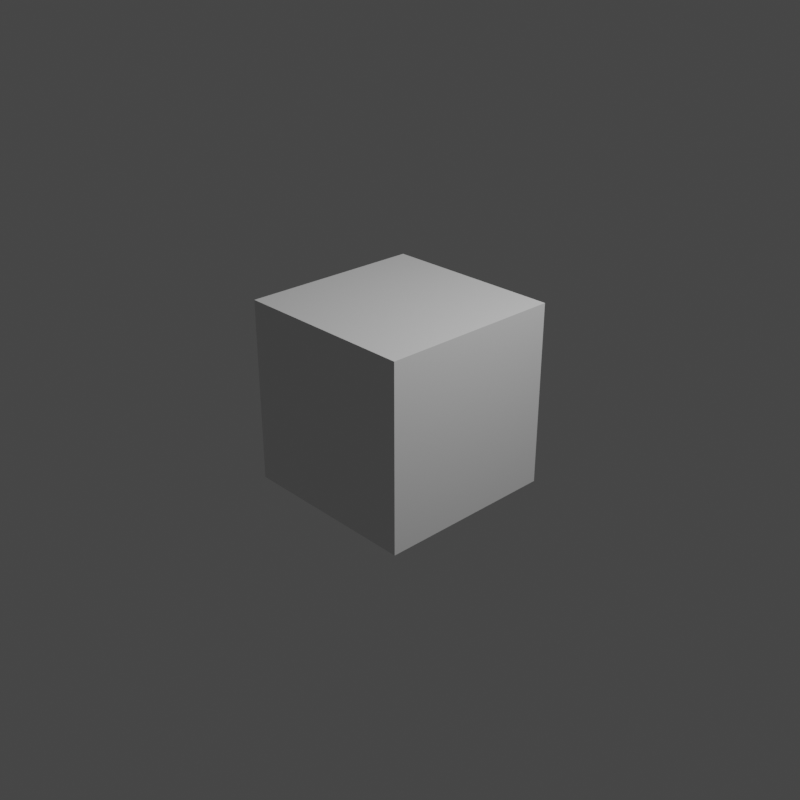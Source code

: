 # Source: project.blend  (saved by Blender 3.6.11; exported with 4.5.12 LTS)
import bpy
from mathutils import Matrix  # noqa: F401  (used for matrix-valued properties, if any)

bpy.ops.wm.read_factory_settings(use_empty=True)
scene = bpy.context.scene
scene.name = 'Scene'

# ---- collections
col_collection = bpy.data.collections.new('Collection'); scene.collection.children.link(col_collection)

# ---- materials (node trees are filled in below, after node groups)
mat_material = bpy.data.materials.new('Material')
mat_material.alpha_threshold = 0.0
mat_material.use_transparent_shadow = False
mat_material.roughness = 0.5
mat_material.line_color = (0.0, 0.0, 0.0, 1.0)

# ---- material node trees
mat_material.use_nodes = True; mat_material.node_tree.nodes.clear()
_N = mat_material.node_tree.nodes; _L = mat_material.node_tree.links
n0 = _N.new('ShaderNodeOutputMaterial'); n0.name = 'Material Output'; n0.location = (300, 300)
n1 = _N.new('ShaderNodeBsdfPrincipled'); n1.name = 'Principled BSDF'; n1.location = (10, 300)
n1.distribution = 'GGX'
n1.subsurface_method = 'RANDOM_WALK_SKIN'
n1.inputs[3].default_value = 1.45
n1.inputs[27].default_value = (0.0, 0.0, 0.0, 1.0)
n1.inputs[28].default_value = 1.0
_L.new(n1.outputs[0], n0.inputs[0])
n0.is_active_output = True

# ---- world
world_world = bpy.data.worlds.new('World'); scene.world = world_world
world_world.use_nodes = True; world_world.node_tree.nodes.clear()
_N = world_world.node_tree.nodes; _L = world_world.node_tree.links
n0 = _N.new('ShaderNodeOutputWorld'); n0.name = 'World Output'; n0.location = (300, 300)
n1 = _N.new('ShaderNodeBackground'); n1.name = 'Background'; n1.location = (10, 300)
n1.inputs[0].default_value = (0.05088, 0.05088, 0.05088, 1.0)
_L.new(n1.outputs[0], n0.inputs[0])
n0.is_active_output = True
world_world.color = (0.05088, 0.05088, 0.05088)
world_world.use_sun_shadow = False
world_world.sun_shadow_jitter_overblur = 0.0

# ---- cameras
cam_camera = bpy.data.cameras.new('Camera')
cam_camera.clip_end = 100.0
cam_camera.ortho_scale = 7.314
cam_defold_camera = bpy.data.cameras.new('defold_camera')

# ---- lights
light_light = bpy.data.lights.new('Light', 'POINT')
light_light.transmission_factor = 0.0
light_light.energy = 1000.0
light_light.shadow_soft_size = 0.1
light_light.shadow_maximum_resolution = 0.006
light_light.use_absolute_resolution = True

# ---- meshes
me_cube = bpy.data.meshes.new('Cube')
me_cube.from_pydata([(1.0, 1.0, 1.0), (1.0, 1.0, -1.0), (1.0, -1.0, 1.0), (1.0, -1.0, -1.0), (-1.0, 1.0, 1.0), (-1.0, 1.0, -1.0), (-1.0, -1.0, 1.0), (-1.0, -1.0, -1.0)], [], [(0, 4, 6, 2), (3, 2, 6, 7), (7, 6, 4, 5), (5, 1, 3, 7), (1, 0, 2, 3), (5, 4, 0, 1)])
_uv = me_cube.uv_layers.new(name='UVMap')
_uv.uv.foreach_set('vector', [0.625, 0.5, 0.875, 0.5, 0.875, 0.75, 0.625, 0.75, 0.375, 0.75, 0.625, 0.75, 0.625, 1.0, 0.375, 1.0, 0.375, 0.0, 0.625, 0.0, 0.625, 0.25, 0.375, 0.25, 0.125, 0.5, 0.375, 0.5, 0.375, 0.75, 0.125, 0.75, 0.375, 0.5, 0.625, 0.5, 0.625, 0.75, 0.375, 0.75, 0.375, 0.25, 0.625, 0.25, 0.625, 0.5, 0.375, 0.5])
me_cube.materials.append(mat_material)
me_cube.use_mirror_vertex_groups = False
me_cube.update()

# ---- objects
ob_cube = bpy.data.objects.new('Cube', me_cube)
ob_light = bpy.data.objects.new('Light', light_light)
ob_camera = bpy.data.objects.new('Camera', cam_camera)
ob_defold_camera = bpy.data.objects.new('defold_camera', cam_defold_camera)

# ---- transforms, parenting, visibility, modifiers, constraints
ob_cube.location = (0.0, 0.0, 0.0)
ob_cube.lock_rotations_4d = False
ob_cube.empty_display_type = 'ARROWS'
ob_cube.lineart.crease_threshold = 0.0
ob_light.location = (4.076, 1.005, 5.904)
ob_light.rotation_euler = (0.6503, 0.05522, 1.866)
ob_light.lock_rotations_4d = False
ob_light.empty_display_type = 'ARROWS'
ob_light.color = (0.0, 0.0, 0.0, 0.0)
ob_light.lineart.crease_threshold = 0.0
ob_camera.location = (7.359, -6.926, 4.958)
ob_camera.rotation_euler = (1.109, 0.0, 0.8149)
ob_camera.lock_rotations_4d = False
ob_camera.empty_display_type = 'ARROWS'
ob_camera.color = (0.0, 0.0, 0.0, 0.0)
ob_camera.display_type = 'WIRE'
ob_camera.lineart.crease_threshold = 0.0
ob_defold_camera.location = (0.2301, -0.06137, 4.619)

# ---- collection membership
col_collection.objects.link(ob_cube)
col_collection.objects.link(ob_light)
col_collection.objects.link(ob_camera)
col_collection.objects.link(ob_defold_camera)

# ---- scene / render settings (as saved in the file)
scene.camera = ob_camera
scene.frame_start = 1; scene.frame_end = 250; scene.frame_set(1)
scene.render.engine = 'BLENDER_EEVEE_NEXT'
scene.render.resolution_x = 800
scene.render.resolution_y = 800
scene.cycles.sampling_pattern = 'TABULATED_SOBOL'
scene.view_settings.view_transform = 'Filmic'
bpy.context.view_layer.update()
